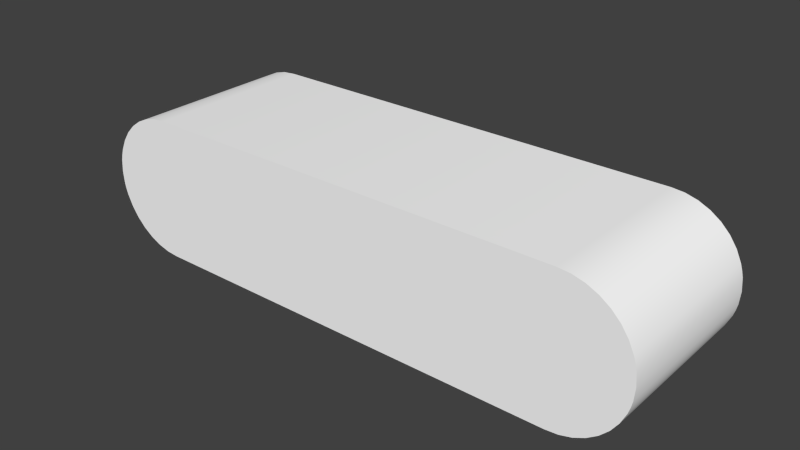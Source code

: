 # Source: subm4.blend  (saved by Blender 2.77.0; exported with 4.5.12 LTS)
import bpy
from mathutils import Matrix  # noqa: F401  (used for matrix-valued properties, if any)

bpy.ops.wm.read_factory_settings(use_empty=True)
scene = bpy.context.scene
scene.name = 'Scene'

# ---- collections
col_collection_1 = bpy.data.collections.new('Collection 1'); scene.collection.children.link(col_collection_1)

# ---- materials (node trees are filled in below, after node groups)
mat_colobotmesh_mat_1__256 = bpy.data.materials.new('ColobotMesh_mat_1 [256]')
mat_colobotmesh_mat_1__256.alpha_threshold = 0.0
mat_colobotmesh_mat_1__256.use_transparent_shadow = False
mat_colobotmesh_mat_1__256.diffuse_color = (1.0, 1.0, 1.0, 1.0)
mat_colobotmesh_mat_1__256.specular_color = (0.0, 0.0, 0.0)
mat_colobotmesh_mat_1__256.roughness = 0.5
mat_colobotmesh_mat_2 = bpy.data.materials.new('ColobotMesh_mat_2')
mat_colobotmesh_mat_2.alpha_threshold = 0.0
mat_colobotmesh_mat_2.use_transparent_shadow = False
mat_colobotmesh_mat_2.diffuse_color = (1.0, 1.0, 1.0, 1.0)
mat_colobotmesh_mat_2.specular_color = (0.0, 0.0, 0.0)
mat_colobotmesh_mat_2.roughness = 0.5

# ---- material node trees

# ---- world
world_world = bpy.data.worlds.new('World'); scene.world = world_world
world_world.color = (0.05088, 0.05088, 0.05088)
world_world.use_sun_shadow = False
world_world.sun_shadow_jitter_overblur = 0.0
world_world.cycles.sampling_method = 'NONE'
world_world.cycles.sample_map_resolution = 256

# ---- meshes
me_colobotmesh__001 = bpy.data.meshes.new('ColobotMesh_.001')
me_colobotmesh__001.from_pydata([(3.0, -1.0, 1.007), (-3.874, -0.5015, -1.393), (-3.011, -1.0, 1.007), (-3.509, 0.8606, -1.393), (-3.652, 0.7609, -1.393), (-3.0, 0.9942, 1.007), (-3.974, 0.2553, -1.393), (-3.0, 0.9942, -1.393), (-3.011, -1.0, -1.393), (3.0, -1.0, -1.393), (-3.974, 0.2553, 1.007), (-3.948, 0.3381, 1.007), (-3.948, 0.3381, -1.393), (-3.652, 0.7609, 1.007), (-3.509, 0.8606, 1.007), (-3.874, -0.5015, 1.007), (-3.948, -0.3439, 1.007), (-3.352, -0.9399, -1.393), (-3.352, -0.9399, 1.007), (-3.509, -0.8664, 1.007), (-3.974, -0.2611, 1.007), (-3.652, -0.7667, 1.007), (-3.993, -0.176, 1.007), (-3.993, -0.176, -1.393), (-3.874, 0.4956, -1.393), (-3.874, 0.4956, 1.007), (-3.352, 0.9341, -1.393), (-3.352, 0.9341, 1.007), (-3.184, -0.9849, -1.393), (-3.184, -0.9849, 1.007), (-3.775, 0.638, -1.393), (-3.775, 0.638, 1.007), (-3.184, 0.979, -1.393), (-3.184, 0.979, 1.007), (-3.775, -0.6438, 1.007), (-3.993, 0.1702, -1.393), (-4.008, -0.002907, 1.007), (-3.993, 0.1702, 1.007), (-3.948, -0.3439, -1.393), (3.971, 0.2553, 1.007), (3.945, 0.3381, 1.007), (3.945, 0.3381, -1.393), (3.649, 0.7609, 1.007), (3.506, 0.8606, 1.007), (3.871, -0.5015, 1.007), (3.945, -0.3439, 1.007), (3.349, -0.9399, -1.393), (3.349, -0.9399, 1.007), (3.506, -0.8664, 1.007), (3.971, -0.2611, 1.007), (3.649, -0.7667, 1.007), (3.99, -0.176, 1.007), (3.99, -0.176, -1.393), (3.871, 0.4956, -1.393), (3.871, 0.4956, 1.007), (3.349, 0.9341, 1.007), (3.181, -0.9849, -1.393), (3.181, -0.9849, 1.007), (3.772, 0.638, -1.393), (3.772, 0.638, 1.007), (3.181, 0.979, 1.007), (3.008, 0.9942, 1.007), (3.772, -0.6438, 1.007), (4.005, -0.002907, 1.007), (3.99, 0.1702, 1.007), (-3.509, -0.8664, -1.393), (-3.974, -0.2611, -1.393), (-3.652, -0.7667, -1.393), (-3.775, -0.6438, -1.393), (-4.008, -0.002906, -1.393), (3.971, 0.2553, -1.393), (3.649, 0.7609, -1.393), (3.506, 0.8606, -1.393), (3.871, -0.5015, -1.393), (3.945, -0.3439, -1.393), (3.506, -0.8664, -1.393), (3.971, -0.2611, -1.393), (3.649, -0.7667, -1.393), (3.349, 0.9341, -1.393), (3.181, 0.979, -1.393), (3.008, 0.9942, -1.393), (3.772, -0.6438, -1.393), (4.005, -0.002906, -1.393), (3.99, 0.1702, -1.393)], [], [(26, 27, 33, 32), (28, 29, 18, 17), (53, 58, 59, 54), (53, 54, 40, 41), (56, 46, 47, 57), (4, 13, 14, 3), (65, 19, 21, 67), (12, 6, 10, 11), (17, 18, 19, 65), (3, 14, 27, 26), (67, 21, 34, 68), (30, 31, 13, 4), (68, 34, 15, 1), (69, 23, 22, 36), (37, 10, 6, 35), (36, 37, 35, 69), (20, 22, 23, 66), (66, 38, 16, 20), (15, 16, 38, 1), (79, 80, 61, 60), (71, 72, 43, 42), (75, 77, 50, 48), (41, 40, 39, 70), (46, 75, 48, 47), (72, 78, 55, 43), (77, 81, 62, 50), (78, 79, 60, 55), (58, 71, 42, 59), (81, 73, 44, 62), (82, 63, 51, 52), (64, 83, 70, 39), (63, 82, 83, 64), (49, 76, 52, 51), (76, 49, 45, 74), (44, 73, 74, 45), (80, 7, 5, 61), (8, 2, 29, 28), (8, 9, 0, 2), (24, 12, 11, 25), (24, 25, 31, 30), (32, 33, 5, 7), (49, 51, 63, 64, 39, 40, 54, 59, 42, 43, 55, 60, 61, 5, 33, 27, 14, 13, 31, 25, 11, 10, 37, 36, 22, 20, 16, 15, 34, 21, 19, 18, 29, 2, 0, 57, 47, 48, 50, 62, 44, 45), (9, 56, 57, 0), (9, 8, 28, 17, 65, 67, 68, 1, 38, 66, 23, 69, 35, 6, 12, 24, 30, 4, 3, 26, 32, 7, 80, 79, 78, 72, 71, 58, 53, 41, 70, 83, 82, 52, 76, 74, 73, 81, 77, 75, 46, 56)])
me_colobotmesh__001.polygons.foreach_set('use_smooth', [True] * 44)
me_colobotmesh__001.polygons.foreach_set('material_index', [0, 0, 0, 0, 0, 0, 0, 0, 0, 0, 0, 0, 0, 0, 0, 0, 0, 0, 0, 0, 0, 0, 0, 0, 0, 0, 0, 0, 0, 0, 0, 0, 0, 0, 0, 0, 0, 0, 0, 0, 0, 1, 0, 1])
_uv = me_colobotmesh__001.uv_layers.new(name='UV_1')
_uv.uv.foreach_set('vector', [0.7656, 0.998, 0.7656, 0.877, 0.7725, 0.877, 0.7725, 0.998, 0.7725, 0.998, 0.7725, 0.877, 0.7656, 0.877, 0.7656, 0.998, 0.769, 0.998, 0.7622, 0.998, 0.7622, 0.877, 0.769, 0.877, 0.769, 0.998, 0.769, 0.877, 0.7759, 0.877, 0.7759, 0.998, 0.7588, 0.998, 0.7656, 0.998, 0.7656, 0.877, 0.7588, 0.877, 0.752, 0.998, 0.752, 0.877, 0.7588, 0.877, 0.7588, 0.998, 0.7588, 0.998, 0.7588, 0.877, 0.752, 0.877, 0.752, 0.998, 0.7554, 0.998, 0.752, 0.998, 0.752, 0.877, 0.7554, 0.877, 0.7656, 0.998, 0.7656, 0.877, 0.7588, 0.877, 0.7588, 0.998, 0.7588, 0.998, 0.7588, 0.877, 0.7656, 0.877, 0.7656, 0.998, 0.7793, 0.998, 0.7793, 0.877, 0.7725, 0.877, 0.7725, 0.998, 0.769, 0.998, 0.769, 0.877, 0.7759, 0.877, 0.7759, 0.998, 0.7725, 0.998, 0.7725, 0.877, 0.7656, 0.877, 0.7656, 0.998, 0.769, 0.998, 0.7759, 0.998, 0.7759, 0.877, 0.769, 0.877, 0.7622, 0.877, 0.7588, 0.877, 0.7588, 0.998, 0.7622, 0.998, 0.769, 0.877, 0.7622, 0.877, 0.7622, 0.998, 0.769, 0.998, 0.7793, 0.877, 0.7759, 0.877, 0.7759, 0.998, 0.7793, 0.998, 0.7554, 0.998, 0.7588, 0.998, 0.7588, 0.877, 0.7554, 0.877, 0.7656, 0.877, 0.7588, 0.877, 0.7588, 0.998, 0.7656, 0.998, 0.7588, 0.998, 0.752, 0.998, 0.752, 0.877, 0.7588, 0.877, 0.7793, 0.998, 0.7725, 0.998, 0.7725, 0.877, 0.7793, 0.877, 0.7725, 0.998, 0.7793, 0.998, 0.7793, 0.877, 0.7725, 0.877, 0.7554, 0.998, 0.7554, 0.877, 0.752, 0.877, 0.752, 0.998, 0.7656, 0.998, 0.7725, 0.998, 0.7725, 0.877, 0.7656, 0.877, 0.7725, 0.998, 0.7656, 0.998, 0.7656, 0.877, 0.7725, 0.877, 0.752, 0.998, 0.7588, 0.998, 0.7588, 0.877, 0.752, 0.877, 0.7656, 0.998, 0.7588, 0.998, 0.7588, 0.877, 0.7656, 0.877, 0.7622, 0.998, 0.7554, 0.998, 0.7554, 0.877, 0.7622, 0.877, 0.7588, 0.998, 0.7656, 0.998, 0.7656, 0.877, 0.7588, 0.877, 0.769, 0.998, 0.769, 0.877, 0.7759, 0.877, 0.7759, 0.998, 0.7622, 0.877, 0.7622, 0.998, 0.7588, 0.998, 0.7588, 0.877, 0.769, 0.877, 0.769, 0.998, 0.7622, 0.998, 0.7622, 0.877, 0.7793, 0.877, 0.7793, 0.998, 0.7759, 0.998, 0.7759, 0.877, 0.7759, 0.998, 0.7759, 0.877, 0.7725, 0.877, 0.7725, 0.998, 0.7656, 0.877, 0.7656, 0.998, 0.7725, 0.998, 0.7725, 0.877, 0.998, 0.998, 0.752, 0.998, 0.752, 0.877, 0.998, 0.877, 0.7793, 0.998, 0.7793, 0.877, 0.7725, 0.877, 0.7725, 0.998, 0.752, 0.998, 0.998, 0.998, 0.998, 0.877, 0.752, 0.877, 0.7622, 0.998, 0.7554, 0.998, 0.7554, 0.877, 0.7622, 0.877, 0.7622, 0.998, 0.7622, 0.877, 0.769, 0.877, 0.769, 0.998, 0.7725, 0.998, 0.7725, 0.877, 0.7793, 0.877, 0.7793, 0.998, 0.4959, 0.9366, 0.497, 0.9407, 0.498, 0.9492, 0.497, 0.9577, 0.4959, 0.9619, 0.4942, 0.9659, 0.4897, 0.9736, 0.4835, 0.9806, 0.4759, 0.9866, 0.4671, 0.9915, 0.4574, 0.9951, 0.447, 0.9973, 0.4363, 0.998, 0.06439, 0.998, 0.05303, 0.9973, 0.04264, 0.9951, 0.03289, 0.9915, 0.02408, 0.9866, 0.01647, 0.9806, 0.0103, 0.9736, 0.005756, 0.9659, 0.0041, 0.9619, 0.002971, 0.9577, 0.002033, 0.9492, 0.002971, 0.9407, 0.0041, 0.9366, 0.005755, 0.9325, 0.0103, 0.9248, 0.01647, 0.9178, 0.02408, 0.9118, 0.03289, 0.9069, 0.04264, 0.9033, 0.05303, 0.9011, 0.06375, 0.9004, 0.4358, 0.9004, 0.447, 0.9011, 0.4574, 0.9033, 0.4671, 0.9069, 0.4759, 0.9118, 0.4835, 0.9178, 0.4897, 0.9248, 0.4942, 0.9325, 0.752, 0.998, 0.7588, 0.998, 0.7588, 0.877, 0.752, 0.877, 0.4358, 0.9004, 0.06375, 0.9004, 0.05303, 0.9011, 0.04264, 0.9033, 0.03289, 0.9069, 0.02408, 0.9118, 0.01647, 0.9178, 0.0103, 0.9248, 0.005755, 0.9325, 0.0041, 0.9366, 0.002971, 0.9407, 0.002033, 0.9492, 0.002971, 0.9577, 0.0041, 0.9619, 0.005756, 0.9659, 0.0103, 0.9736, 0.01647, 0.9806, 0.02408, 0.9866, 0.03289, 0.9915, 0.04264, 0.9951, 0.05303, 0.9973, 0.06439, 0.998, 0.4363, 0.998, 0.447, 0.9973, 0.4574, 0.9951, 0.4671, 0.9915, 0.4759, 0.9866, 0.4835, 0.9806, 0.4897, 0.9736, 0.4942, 0.9659, 0.4959, 0.9619, 0.497, 0.9577, 0.498, 0.9492, 0.497, 0.9407, 0.4959, 0.9366, 0.4942, 0.9325, 0.4897, 0.9248, 0.4835, 0.9178, 0.4759, 0.9118, 0.4671, 0.9069, 0.4574, 0.9033, 0.447, 0.9011])
_uv.active_render = True
_uv = me_colobotmesh__001.uv_layers.new(name='UV_2')
_uv.uv.foreach_set('vector', [0.0, 0.0, 0.0, 0.0, 0.0, 0.0, 0.0, 0.0, 0.0, 0.0, 0.0, 0.0, 0.0, 0.0, 0.0, 0.0, 0.0, 0.0, 0.0, 0.0, 0.0, 0.0, 0.0, 0.0, 0.0, 0.0, 0.0, 0.0, 0.0, 0.0, 0.0, 0.0, 0.0, 0.0, 0.0, 0.0, 0.0, 0.0, 0.0, 0.0, 0.0, 0.0, 0.0, 0.0, 0.0, 0.0, 0.0, 0.0, 0.0, 0.0, 0.0, 0.0, 0.0, 0.0, 0.0, 0.0, 0.0, 0.0, 0.0, 0.0, 0.0, 0.0, 0.0, 0.0, 0.0, 0.0, 0.0, 0.0, 0.0, 0.0, 0.0, 0.0, 0.0, 0.0, 0.0, 0.0, 0.0, 0.0, 0.0, 0.0, 0.0, 0.0, 0.0, 0.0, 0.0, 0.0, 0.0, 0.0, 0.0, 0.0, 0.0, 0.0, 0.0, 0.0, 0.0, 0.0, 0.0, 0.0, 0.0, 0.0, 0.0, 0.0, 0.0, 0.0, 0.0, 0.0, 0.0, 0.0, 0.0, 0.0, 0.0, 0.0, 0.0, 0.0, 0.0, 0.0, 0.0, 0.0, 0.0, 0.0, 0.0, 0.0, 0.0, 0.0, 0.0, 0.0, 0.0, 0.0, 0.0, 0.0, 0.0, 0.0, 0.0, 0.0, 0.0, 0.0, 0.0, 0.0, 0.0, 0.0, 0.0, 0.0, 0.0, 0.0, 0.0, 0.0, 0.0, 0.0, 0.0, 0.0, 0.0, 0.0, 0.0, 0.0, 0.0, 0.0, 0.0, 0.0, 0.0, 0.0, 0.0, 0.0, 0.0, 0.0, 0.0, 0.0, 0.0, 0.0, 0.0, 0.0, 0.0, 0.0, 0.0, 0.0, 0.0, 0.0, 0.0, 0.0, 0.0, 0.0, 0.0, 0.0, 0.0, 0.0, 0.0, 0.0, 0.0, 0.0, 0.0, 0.0, 0.0, 0.0, 0.0, 0.0, 0.0, 0.0, 0.0, 0.0, 0.0, 0.0, 0.0, 0.0, 0.0, 0.0, 0.0, 0.0, 0.0, 0.0, 0.0, 0.0, 0.0, 0.0, 0.0, 0.0, 0.0, 0.0, 0.0, 0.0, 0.0, 0.0, 0.0, 0.0, 0.0, 0.0, 0.0, 0.0, 0.0, 0.0, 0.0, 0.0, 0.0, 0.0, 0.0, 0.0, 0.0, 0.0, 0.0, 0.0, 0.0, 0.0, 0.0, 0.0, 0.0, 0.0, 0.0, 0.0, 0.0, 0.0, 0.0, 0.0, 0.0, 0.0, 0.0, 0.0, 0.0, 0.0, 0.0, 0.0, 0.0, 0.0, 0.0, 0.0, 0.0, 0.0, 0.0, 0.0, 0.0, 0.0, 0.0, 0.0, 0.0, 0.0, 0.0, 0.0, 0.0, 0.0, 0.0, 0.0, 0.0, 0.0, 0.0, 1.0, 0.0, 1.0, 0.0, 1.0, 0.0, 1.0, 0.0, 0.0, 0.0, 0.0, 0.0, 0.0, 0.0, 0.0, 0.0, 1.0, 0.0, 1.0, 0.0, 1.0, 0.0, 1.0, 0.0, 0.0, 0.0, 0.0, 0.0, 0.0, 0.0, 0.0, 0.0, 0.0, 0.0, 0.0, 0.0, 0.0, 0.0, 0.0, 0.0, 0.0, 0.0, 0.0, 0.0, 0.0, 0.0, 0.0, 0.0, 0.0, 0.0, 0.0, 0.0, 0.0, 0.0, 0.0, 0.0, 0.0, 0.0, 0.0, 0.0, 0.0, 0.0, 0.0, 0.0, 0.0, 0.0, 0.0, 0.0, 0.0, 0.0, 0.0, 0.0, 1.0, 0.0, 0.0, 0.0, 0.0, 0.0, 0.0, 0.0, 0.0, 0.0, 0.0, 0.0, 0.0, 0.0, 0.0, 0.0, 0.0, 0.0, 0.0, 0.0, 0.0, 0.0, 0.0, 0.0, 0.0, 0.0, 0.0, 0.0, 0.0, 0.0, 0.0, 0.0, 0.0, 0.0, 0.0, 0.0, 0.0, 0.0, 0.0, 0.0, 0.0, 0.0, 1.0, 0.0, 0.0, 0.0, 0.0, 0.0, 0.0, 0.0, 0.0, 0.0, 0.0, 0.0, 0.0, 0.0, 0.0, 0.0, 0.0, 0.0, 0.0, 0.0, 0.0, 0.0, 0.0, 0.0, 0.0, 0.0, 0.0, 0.0, 1.0, 0.0, 0.0, 0.0, 0.0, 0.0, 0.0, 0.0, 0.0, 0.0, 0.0, 0.0, 0.0, 0.0, 0.0, 0.0, 0.0, 0.0, 0.0, 0.0, 0.0, 0.0, 0.0, 0.0, 0.0, 0.0, 0.0, 0.0, 0.0, 0.0, 0.0, 0.0, 0.0, 0.0, 0.0, 0.0, 0.0, 0.0, 0.0, 0.0, 0.0, 0.0, 1.0, 0.0, 0.0, 0.0, 0.0, 0.0, 0.0, 0.0, 0.0, 0.0, 0.0, 0.0, 0.0, 0.0, 0.0, 0.0, 0.0, 0.0, 0.0, 0.0, 0.0, 0.0, 0.0, 0.0, 0.0, 0.0, 0.0, 0.0, 0.0, 0.0, 0.0, 0.0, 0.0, 0.0, 0.0, 0.0, 0.0, 0.0, 0.0])
_uv = me_colobotmesh__001.uv_layers.new(name='UVMap')
_uv.uv.foreach_set('vector', [0.7656, 0.9981, 0.7656, 0.8769, 0.7725, 0.8769, 0.7725, 0.9981, 0.7725, 0.9981, 0.7725, 0.8769, 0.7656, 0.8769, 0.7656, 0.9981, 0.7622, 0.9981, 0.769, 0.9981, 0.769, 0.8769, 0.7622, 0.8769, 0.7622, 0.9981, 0.7622, 0.8769, 0.7554, 0.8769, 0.7554, 0.9981, 0.7725, 0.9981, 0.7656, 0.9981, 0.7656, 0.8769, 0.7725, 0.8769, 0.752, 0.9981, 0.752, 0.8769, 0.7588, 0.8769, 0.7588, 0.9981, 0.7588, 0.9981, 0.7588, 0.8769, 0.752, 0.8769, 0.752, 0.9981, 0.7554, 0.9981, 0.752, 0.9981, 0.752, 0.8769, 0.7554, 0.8769, 0.7656, 0.9981, 0.7656, 0.8769, 0.7588, 0.8769, 0.7588, 0.9981, 0.7588, 0.9981, 0.7588, 0.8769, 0.7656, 0.8769, 0.7656, 0.9981, 0.7793, 0.9981, 0.7793, 0.8769, 0.7725, 0.8769, 0.7725, 0.9981, 0.769, 0.9981, 0.769, 0.8769, 0.7759, 0.8769, 0.7759, 0.9981, 0.7725, 0.9981, 0.7725, 0.8769, 0.7656, 0.8769, 0.7656, 0.9981, 0.7622, 0.9981, 0.7554, 0.9981, 0.7554, 0.8769, 0.7622, 0.8769, 0.769, 0.8769, 0.7725, 0.8769, 0.7725, 0.9981, 0.769, 0.9981, 0.7622, 0.8769, 0.769, 0.8769, 0.769, 0.9981, 0.7622, 0.9981, 0.752, 0.8769, 0.7554, 0.8769, 0.7554, 0.9981, 0.752, 0.9981, 0.7554, 0.9981, 0.7588, 0.9981, 0.7588, 0.8769, 0.7554, 0.8769, 0.7656, 0.8769, 0.7588, 0.8769, 0.7588, 0.9981, 0.7656, 0.9981, 0.7725, 0.9981, 0.7793, 0.9981, 0.7793, 0.8769, 0.7725, 0.8769, 0.752, 0.9981, 0.7588, 0.9981, 0.7588, 0.8769, 0.752, 0.8769, 0.7588, 0.9981, 0.752, 0.9981, 0.752, 0.8769, 0.7588, 0.8769, 0.7554, 0.9981, 0.7554, 0.8769, 0.752, 0.8769, 0.752, 0.9981, 0.7656, 0.9981, 0.7588, 0.9981, 0.7588, 0.8769, 0.7656, 0.8769, 0.7588, 0.9981, 0.7656, 0.9981, 0.7656, 0.8769, 0.7588, 0.8769, 0.7793, 0.9981, 0.7725, 0.9981, 0.7725, 0.8769, 0.7793, 0.8769, 0.7656, 0.9981, 0.7725, 0.9981, 0.7725, 0.8769, 0.7656, 0.8769, 0.769, 0.9981, 0.7759, 0.9981, 0.7759, 0.8769, 0.769, 0.8769, 0.7725, 0.9981, 0.7656, 0.9981, 0.7656, 0.8769, 0.7725, 0.8769, 0.7622, 0.9981, 0.7622, 0.8769, 0.7554, 0.8769, 0.7554, 0.9981, 0.769, 0.8769, 0.769, 0.9981, 0.7725, 0.9981, 0.7725, 0.8769, 0.7622, 0.8769, 0.7622, 0.9981, 0.769, 0.9981, 0.769, 0.8769, 0.752, 0.8769, 0.752, 0.9981, 0.7554, 0.9981, 0.7554, 0.8769, 0.7554, 0.9981, 0.7554, 0.8769, 0.7588, 0.8769, 0.7588, 0.9981, 0.7656, 0.8769, 0.7656, 0.9981, 0.7588, 0.9981, 0.7588, 0.8769, 0.0, 0.0, 0.0, 0.0, 0.0, 0.0, 0.0, 0.0, 0.7793, 0.9981, 0.7793, 0.8769, 0.7725, 0.8769, 0.7725, 0.9981, 0.0, 0.0, 0.0, 0.0, 0.0, 0.0, 0.0, 0.0, 0.7622, 0.9981, 0.7554, 0.9981, 0.7554, 0.8769, 0.7622, 0.8769, 0.7622, 0.9981, 0.7622, 0.8769, 0.769, 0.8769, 0.769, 0.9981, 0.7725, 0.9981, 0.7725, 0.8769, 0.7793, 0.8769, 0.7793, 0.9981, 0.752, 0.8769, 0.7554, 0.8769, 0.7622, 0.8769, 0.769, 0.8769, 0.752, 0.8769, 0.7554, 0.8769, 0.7622, 0.8769, 0.769, 0.8769, 0.752, 0.8769, 0.7588, 0.8769, 0.7656, 0.8769, 0.7725, 0.8769, 0.0, 0.0, 0.7725, 0.8769, 0.7656, 0.8769, 0.7588, 0.8769, 0.752, 0.8769, 0.769, 0.8769, 0.7622, 0.8769, 0.7554, 0.8769, 0.752, 0.8769, 0.769, 0.8769, 0.7622, 0.8769, 0.7554, 0.8769, 0.752, 0.8769, 0.7588, 0.8769, 0.7656, 0.8769, 0.7725, 0.8769, 0.7793, 0.8769, 0.7588, 0.8769, 0.7656, 0.8769, 0.7725, 0.8769, 0.7793, 0.8769, 0.0, 0.0, 0.7793, 0.8769, 0.7725, 0.8769, 0.7656, 0.8769, 0.7588, 0.8769, 0.7793, 0.8769, 0.7725, 0.8769, 0.7656, 0.8769, 0.7588, 0.8769, 0.7793, 0.9981, 0.7725, 0.9981, 0.7725, 0.8769, 0.7793, 0.8769, 0.7793, 0.8769, 0.0, 0.0, 0.7793, 0.8769, 0.7725, 0.8769, 0.7656, 0.8769, 0.7588, 0.8769, 0.7793, 0.8769, 0.7725, 0.8769, 0.7656, 0.8769, 0.7588, 0.8769, 0.752, 0.8769, 0.7554, 0.8769, 0.7622, 0.8769, 0.769, 0.8769, 0.752, 0.8769, 0.7554, 0.8769, 0.7622, 0.8769, 0.769, 0.8769, 0.752, 0.8769, 0.7588, 0.8769, 0.7656, 0.8769, 0.7725, 0.8769, 0.0, 0.0, 0.7725, 0.8769, 0.7656, 0.8769, 0.7588, 0.8769, 0.752, 0.8769, 0.769, 0.8769, 0.7622, 0.8769, 0.7554, 0.8769, 0.752, 0.8769, 0.769, 0.8769, 0.7622, 0.8769, 0.7554, 0.8769, 0.752, 0.8769, 0.7588, 0.8769, 0.7656, 0.8769, 0.7725, 0.8769, 0.7793, 0.8769, 0.7588, 0.8769, 0.7656, 0.8769, 0.7725, 0.8769])
me_colobotmesh__001.materials.append(mat_colobotmesh_mat_1__256)
me_colobotmesh__001.materials.append(mat_colobotmesh_mat_2)
me_colobotmesh__001.use_remesh_preserve_volume = False
me_colobotmesh__001.use_remesh_preserve_attributes = False
me_colobotmesh__001.use_mirror_vertex_groups = False
me_colobotmesh__001.update()

# ---- objects
ob_colobotmesh_1 = bpy.data.objects.new('ColobotMesh_1', me_colobotmesh__001)

# ---- transforms, parenting, visibility, modifiers, constraints
ob_colobotmesh_1.location = (0.0, 0.0, 0.0)
ob_colobotmesh_1.rotation_euler = (1.571, 0.0, 0.0)
ob_colobotmesh_1.lineart.crease_threshold = 0.0
_m = ob_colobotmesh_1.modifiers.new('EdgeSplit', 'EDGE_SPLIT')

# ---- collection membership
col_collection_1.objects.link(ob_colobotmesh_1)

# ---- scene / render settings (as saved in the file)
scene.frame_start = 1; scene.frame_end = 250; scene.frame_set(1)
scene.render.engine = 'BLENDER_EEVEE_NEXT'
scene.render.resolution_percentage = 50
scene.render.dither_intensity = 0.0
scene.cycles.use_denoising = False
scene.cycles.samples = 10
scene.cycles.sampling_pattern = 'TABULATED_SOBOL'
scene.cycles.light_sampling_threshold = 0.0
scene.cycles.use_adaptive_sampling = False
scene.cycles.use_light_tree = False
scene.cycles.blur_glossy = 0.0
scene.cycles.volume_bounces = 1
scene.cycles.pixel_filter_type = 'GAUSSIAN'
scene.cycles.sample_clamp_indirect = 0.0
scene.view_settings.view_transform = 'Standard'
bpy.context.view_layer.update()

# ---- added for rendering (the .blend has no active camera and no usable light): camera, sun
cam_auto = bpy.data.cameras.new('AutoCamera')
cam_auto.lens = 50.0
cam_auto.sensor_width = 36.0
cam_auto.clip_end = 1000.0
ob_auto_camera = bpy.data.objects.new('AutoCamera', cam_auto)
scene.collection.objects.link(ob_auto_camera)
ob_auto_camera.location = (7.95439, -9.3537, 6.36177)
ob_auto_camera.rotation_euler = (1.09748, -7.21219e-08, 0.694738)
scene.camera = ob_auto_camera
light_auto_sun = bpy.data.lights.new('AutoSun', 'SUN')
light_auto_sun.energy = 3.0
light_auto_sun.angle = 0.0523599
ob_auto_sun = bpy.data.objects.new('AutoSun', light_auto_sun)
scene.collection.objects.link(ob_auto_sun)
ob_auto_sun.rotation_euler = (0.872665, 0.174533, 0.523599)
bpy.context.view_layer.update()
